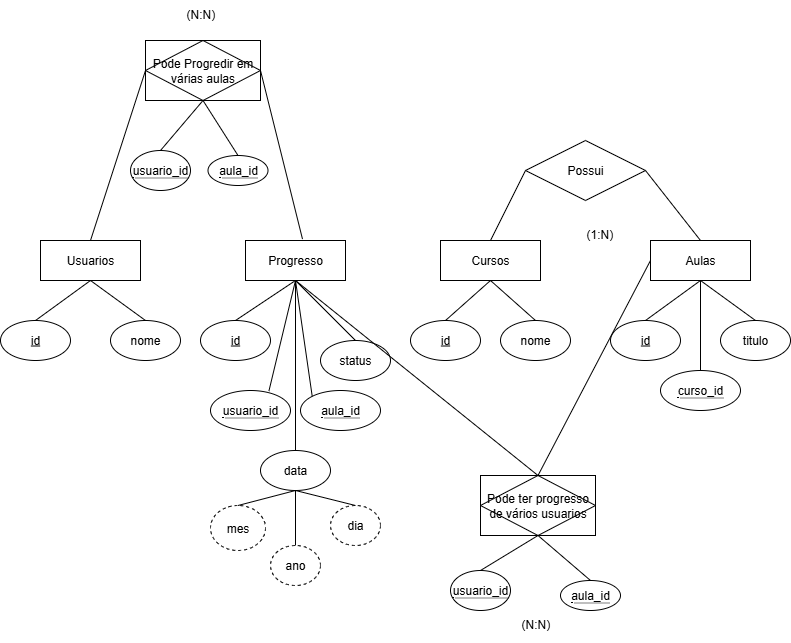

The diagram above was exported from draw.io. Its source (the exported page's mxGraphModel, read from the mxfile embedded in the PNG):
<mxGraphModel dx="1042" dy="562" grid="1" gridSize="10" guides="1" tooltips="1" connect="1" arrows="1" fold="1" page="1" pageScale="1" pageWidth="827" pageHeight="1169" math="0" shadow="0">
  <root>
    <mxCell id="0" />
    <mxCell id="1" parent="0" />
    <mxCell id="bt2TKBlu-dUD9nWMkv3l-1" value="Usuarios" style="whiteSpace=wrap;html=1;align=center;" vertex="1" parent="1">
      <mxGeometry x="60" y="320" width="100" height="40" as="geometry" />
    </mxCell>
    <mxCell id="bt2TKBlu-dUD9nWMkv3l-4" style="rounded=0;orthogonalLoop=1;jettySize=auto;html=1;exitX=0.5;exitY=0;exitDx=0;exitDy=0;entryX=0.5;entryY=1;entryDx=0;entryDy=0;endArrow=none;endFill=0;" edge="1" parent="1" source="bt2TKBlu-dUD9nWMkv3l-2" target="bt2TKBlu-dUD9nWMkv3l-1">
      <mxGeometry relative="1" as="geometry" />
    </mxCell>
    <mxCell id="bt2TKBlu-dUD9nWMkv3l-2" value="&lt;u&gt;id&lt;/u&gt;" style="ellipse;whiteSpace=wrap;html=1;align=center;" vertex="1" parent="1">
      <mxGeometry x="20" y="400" width="70" height="40" as="geometry" />
    </mxCell>
    <mxCell id="bt2TKBlu-dUD9nWMkv3l-3" value="nome" style="ellipse;whiteSpace=wrap;html=1;align=center;" vertex="1" parent="1">
      <mxGeometry x="130" y="400" width="70" height="40" as="geometry" />
    </mxCell>
    <mxCell id="bt2TKBlu-dUD9nWMkv3l-5" style="rounded=0;orthogonalLoop=1;jettySize=auto;html=1;exitX=0.5;exitY=1;exitDx=0;exitDy=0;entryX=0.5;entryY=0;entryDx=0;entryDy=0;endArrow=none;endFill=0;" edge="1" parent="1" source="bt2TKBlu-dUD9nWMkv3l-1" target="bt2TKBlu-dUD9nWMkv3l-3">
      <mxGeometry relative="1" as="geometry">
        <mxPoint x="70" y="430" as="sourcePoint" />
        <mxPoint x="125" y="390" as="targetPoint" />
      </mxGeometry>
    </mxCell>
    <mxCell id="bt2TKBlu-dUD9nWMkv3l-6" value="Cursos" style="whiteSpace=wrap;html=1;align=center;" vertex="1" parent="1">
      <mxGeometry x="460" y="320" width="100" height="40" as="geometry" />
    </mxCell>
    <mxCell id="bt2TKBlu-dUD9nWMkv3l-7" value="&lt;u&gt;id&lt;/u&gt;" style="ellipse;whiteSpace=wrap;html=1;align=center;" vertex="1" parent="1">
      <mxGeometry x="430" y="400" width="70" height="40" as="geometry" />
    </mxCell>
    <mxCell id="bt2TKBlu-dUD9nWMkv3l-8" value="nome" style="ellipse;whiteSpace=wrap;html=1;align=center;" vertex="1" parent="1">
      <mxGeometry x="520" y="400" width="70" height="40" as="geometry" />
    </mxCell>
    <mxCell id="bt2TKBlu-dUD9nWMkv3l-10" style="rounded=0;orthogonalLoop=1;jettySize=auto;html=1;exitX=0.5;exitY=1;exitDx=0;exitDy=0;entryX=0.5;entryY=0;entryDx=0;entryDy=0;endArrow=none;endFill=0;" edge="1" parent="1" source="bt2TKBlu-dUD9nWMkv3l-6" target="bt2TKBlu-dUD9nWMkv3l-7">
      <mxGeometry relative="1" as="geometry">
        <mxPoint x="150" y="380" as="sourcePoint" />
        <mxPoint x="205" y="420" as="targetPoint" />
      </mxGeometry>
    </mxCell>
    <mxCell id="bt2TKBlu-dUD9nWMkv3l-11" style="rounded=0;orthogonalLoop=1;jettySize=auto;html=1;exitX=0.5;exitY=1;exitDx=0;exitDy=0;entryX=0.5;entryY=0;entryDx=0;entryDy=0;endArrow=none;endFill=0;" edge="1" parent="1" source="bt2TKBlu-dUD9nWMkv3l-6" target="bt2TKBlu-dUD9nWMkv3l-8">
      <mxGeometry relative="1" as="geometry">
        <mxPoint x="380" y="490" as="sourcePoint" />
        <mxPoint x="435" y="530" as="targetPoint" />
      </mxGeometry>
    </mxCell>
    <mxCell id="bt2TKBlu-dUD9nWMkv3l-12" value="Aulas" style="whiteSpace=wrap;html=1;align=center;" vertex="1" parent="1">
      <mxGeometry x="670" y="320" width="100" height="40" as="geometry" />
    </mxCell>
    <mxCell id="bt2TKBlu-dUD9nWMkv3l-13" value="&lt;u&gt;id&lt;/u&gt;" style="ellipse;whiteSpace=wrap;html=1;align=center;" vertex="1" parent="1">
      <mxGeometry x="630" y="400" width="70" height="40" as="geometry" />
    </mxCell>
    <mxCell id="bt2TKBlu-dUD9nWMkv3l-14" value="&lt;span style=&quot;border-bottom: 1px dotted&quot;&gt;curso_id&lt;/span&gt;" style="ellipse;whiteSpace=wrap;html=1;align=center;" vertex="1" parent="1">
      <mxGeometry x="680" y="450" width="80" height="40" as="geometry" />
    </mxCell>
    <mxCell id="bt2TKBlu-dUD9nWMkv3l-15" value="titulo" style="ellipse;whiteSpace=wrap;html=1;align=center;" vertex="1" parent="1">
      <mxGeometry x="740" y="400" width="70" height="40" as="geometry" />
    </mxCell>
    <mxCell id="bt2TKBlu-dUD9nWMkv3l-16" style="rounded=0;orthogonalLoop=1;jettySize=auto;html=1;exitX=0.5;exitY=1;exitDx=0;exitDy=0;entryX=0.5;entryY=0;entryDx=0;entryDy=0;endArrow=none;endFill=0;" edge="1" parent="1" source="bt2TKBlu-dUD9nWMkv3l-12" target="bt2TKBlu-dUD9nWMkv3l-13">
      <mxGeometry relative="1" as="geometry">
        <mxPoint x="515" y="380" as="sourcePoint" />
        <mxPoint x="470" y="420" as="targetPoint" />
      </mxGeometry>
    </mxCell>
    <mxCell id="bt2TKBlu-dUD9nWMkv3l-17" style="rounded=0;orthogonalLoop=1;jettySize=auto;html=1;exitX=0.5;exitY=1;exitDx=0;exitDy=0;entryX=0.5;entryY=0;entryDx=0;entryDy=0;endArrow=none;endFill=0;" edge="1" parent="1" source="bt2TKBlu-dUD9nWMkv3l-12" target="bt2TKBlu-dUD9nWMkv3l-14">
      <mxGeometry relative="1" as="geometry">
        <mxPoint x="505" y="580" as="sourcePoint" />
        <mxPoint x="460" y="620" as="targetPoint" />
      </mxGeometry>
    </mxCell>
    <mxCell id="bt2TKBlu-dUD9nWMkv3l-18" style="rounded=0;orthogonalLoop=1;jettySize=auto;html=1;exitX=0.5;exitY=1;exitDx=0;exitDy=0;entryX=0.5;entryY=0;entryDx=0;entryDy=0;endArrow=none;endFill=0;" edge="1" parent="1" source="bt2TKBlu-dUD9nWMkv3l-12" target="bt2TKBlu-dUD9nWMkv3l-15">
      <mxGeometry relative="1" as="geometry">
        <mxPoint x="625" y="600" as="sourcePoint" />
        <mxPoint x="580" y="640" as="targetPoint" />
      </mxGeometry>
    </mxCell>
    <mxCell id="bt2TKBlu-dUD9nWMkv3l-19" value="Progresso" style="whiteSpace=wrap;html=1;align=center;" vertex="1" parent="1">
      <mxGeometry x="265" y="320" width="100" height="40" as="geometry" />
    </mxCell>
    <mxCell id="bt2TKBlu-dUD9nWMkv3l-20" value="&lt;u&gt;id&lt;/u&gt;" style="ellipse;whiteSpace=wrap;html=1;align=center;" vertex="1" parent="1">
      <mxGeometry x="220" y="400" width="70" height="40" as="geometry" />
    </mxCell>
    <mxCell id="bt2TKBlu-dUD9nWMkv3l-21" value="&lt;span style=&quot;border-bottom: 1px dotted&quot;&gt;usuario_id&lt;/span&gt;" style="ellipse;whiteSpace=wrap;html=1;align=center;" vertex="1" parent="1">
      <mxGeometry x="230" y="470" width="80" height="40" as="geometry" />
    </mxCell>
    <mxCell id="bt2TKBlu-dUD9nWMkv3l-24" value="&lt;span style=&quot;border-bottom: 1px dotted&quot;&gt;aula_id&lt;/span&gt;" style="ellipse;whiteSpace=wrap;html=1;align=center;" vertex="1" parent="1">
      <mxGeometry x="320" y="470" width="80" height="40" as="geometry" />
    </mxCell>
    <mxCell id="bt2TKBlu-dUD9nWMkv3l-25" style="edgeStyle=orthogonalEdgeStyle;rounded=0;orthogonalLoop=1;jettySize=auto;html=1;exitX=0.5;exitY=1;exitDx=0;exitDy=0;" edge="1" parent="1" source="bt2TKBlu-dUD9nWMkv3l-24" target="bt2TKBlu-dUD9nWMkv3l-24">
      <mxGeometry relative="1" as="geometry" />
    </mxCell>
    <mxCell id="bt2TKBlu-dUD9nWMkv3l-26" value="status" style="ellipse;whiteSpace=wrap;html=1;align=center;" vertex="1" parent="1">
      <mxGeometry x="340" y="420" width="70" height="40" as="geometry" />
    </mxCell>
    <mxCell id="bt2TKBlu-dUD9nWMkv3l-27" value="data" style="ellipse;whiteSpace=wrap;html=1;align=center;" vertex="1" parent="1">
      <mxGeometry x="280" y="530" width="70" height="40" as="geometry" />
    </mxCell>
    <mxCell id="bt2TKBlu-dUD9nWMkv3l-28" value="ano" style="ellipse;whiteSpace=wrap;html=1;align=center;dashed=1;" vertex="1" parent="1">
      <mxGeometry x="290" y="625" width="50" height="40" as="geometry" />
    </mxCell>
    <mxCell id="bt2TKBlu-dUD9nWMkv3l-29" value="mes" style="ellipse;whiteSpace=wrap;html=1;align=center;dashed=1;" vertex="1" parent="1">
      <mxGeometry x="230" y="585" width="55" height="45" as="geometry" />
    </mxCell>
    <mxCell id="bt2TKBlu-dUD9nWMkv3l-30" value="dia" style="ellipse;whiteSpace=wrap;html=1;align=center;dashed=1;" vertex="1" parent="1">
      <mxGeometry x="350" y="585" width="50" height="40" as="geometry" />
    </mxCell>
    <mxCell id="bt2TKBlu-dUD9nWMkv3l-31" style="rounded=0;orthogonalLoop=1;jettySize=auto;html=1;exitX=0.5;exitY=1;exitDx=0;exitDy=0;entryX=0.5;entryY=0;entryDx=0;entryDy=0;endArrow=none;endFill=0;" edge="1" parent="1" source="bt2TKBlu-dUD9nWMkv3l-19" target="bt2TKBlu-dUD9nWMkv3l-20">
      <mxGeometry relative="1" as="geometry">
        <mxPoint x="150" y="390" as="sourcePoint" />
        <mxPoint x="205" y="430" as="targetPoint" />
      </mxGeometry>
    </mxCell>
    <mxCell id="bt2TKBlu-dUD9nWMkv3l-32" style="rounded=0;orthogonalLoop=1;jettySize=auto;html=1;exitX=0.5;exitY=0;exitDx=0;exitDy=0;entryX=0.5;entryY=1;entryDx=0;entryDy=0;endArrow=none;endFill=0;" edge="1" parent="1" source="bt2TKBlu-dUD9nWMkv3l-26" target="bt2TKBlu-dUD9nWMkv3l-19">
      <mxGeometry relative="1" as="geometry">
        <mxPoint x="390" y="440" as="sourcePoint" />
        <mxPoint x="330" y="480" as="targetPoint" />
      </mxGeometry>
    </mxCell>
    <mxCell id="bt2TKBlu-dUD9nWMkv3l-33" style="rounded=0;orthogonalLoop=1;jettySize=auto;html=1;exitX=0.5;exitY=1;exitDx=0;exitDy=0;entryX=0.73;entryY=0.015;entryDx=0;entryDy=0;endArrow=none;endFill=0;entryPerimeter=0;" edge="1" parent="1" source="bt2TKBlu-dUD9nWMkv3l-19" target="bt2TKBlu-dUD9nWMkv3l-21">
      <mxGeometry relative="1" as="geometry">
        <mxPoint x="510" y="470" as="sourcePoint" />
        <mxPoint x="450" y="510" as="targetPoint" />
      </mxGeometry>
    </mxCell>
    <mxCell id="bt2TKBlu-dUD9nWMkv3l-34" style="rounded=0;orthogonalLoop=1;jettySize=auto;html=1;exitX=0;exitY=0;exitDx=0;exitDy=0;entryX=0.5;entryY=1;entryDx=0;entryDy=0;endArrow=none;endFill=0;" edge="1" parent="1" source="bt2TKBlu-dUD9nWMkv3l-24" target="bt2TKBlu-dUD9nWMkv3l-19">
      <mxGeometry relative="1" as="geometry">
        <mxPoint x="540" y="530" as="sourcePoint" />
        <mxPoint x="480" y="570" as="targetPoint" />
      </mxGeometry>
    </mxCell>
    <mxCell id="bt2TKBlu-dUD9nWMkv3l-35" style="rounded=0;orthogonalLoop=1;jettySize=auto;html=1;exitX=0.5;exitY=0;exitDx=0;exitDy=0;entryX=0.5;entryY=1;entryDx=0;entryDy=0;endArrow=none;endFill=0;" edge="1" parent="1" source="bt2TKBlu-dUD9nWMkv3l-27" target="bt2TKBlu-dUD9nWMkv3l-19">
      <mxGeometry relative="1" as="geometry">
        <mxPoint x="540" y="540" as="sourcePoint" />
        <mxPoint x="480" y="580" as="targetPoint" />
      </mxGeometry>
    </mxCell>
    <mxCell id="bt2TKBlu-dUD9nWMkv3l-36" style="rounded=0;orthogonalLoop=1;jettySize=auto;html=1;exitX=0.5;exitY=1;exitDx=0;exitDy=0;entryX=0.5;entryY=0;entryDx=0;entryDy=0;endArrow=none;endFill=0;" edge="1" parent="1" source="bt2TKBlu-dUD9nWMkv3l-27" target="bt2TKBlu-dUD9nWMkv3l-29">
      <mxGeometry relative="1" as="geometry">
        <mxPoint x="500" y="590" as="sourcePoint" />
        <mxPoint x="440" y="630" as="targetPoint" />
      </mxGeometry>
    </mxCell>
    <mxCell id="bt2TKBlu-dUD9nWMkv3l-37" style="rounded=0;orthogonalLoop=1;jettySize=auto;html=1;exitX=0.5;exitY=1;exitDx=0;exitDy=0;entryX=0.5;entryY=0;entryDx=0;entryDy=0;endArrow=none;endFill=0;" edge="1" parent="1" source="bt2TKBlu-dUD9nWMkv3l-27" target="bt2TKBlu-dUD9nWMkv3l-28">
      <mxGeometry relative="1" as="geometry">
        <mxPoint x="390" y="570" as="sourcePoint" />
        <mxPoint x="330" y="610" as="targetPoint" />
      </mxGeometry>
    </mxCell>
    <mxCell id="bt2TKBlu-dUD9nWMkv3l-40" style="rounded=0;orthogonalLoop=1;jettySize=auto;html=1;exitX=0.5;exitY=1;exitDx=0;exitDy=0;entryX=0.5;entryY=0;entryDx=0;entryDy=0;endArrow=none;endFill=0;" edge="1" parent="1" source="bt2TKBlu-dUD9nWMkv3l-27" target="bt2TKBlu-dUD9nWMkv3l-30">
      <mxGeometry relative="1" as="geometry">
        <mxPoint x="330" y="580" as="sourcePoint" />
        <mxPoint x="340" y="640" as="targetPoint" />
      </mxGeometry>
    </mxCell>
    <mxCell id="bt2TKBlu-dUD9nWMkv3l-41" value="Possui" style="shape=rhombus;perimeter=rhombusPerimeter;whiteSpace=wrap;html=1;align=center;" vertex="1" parent="1">
      <mxGeometry x="545" y="220" width="120" height="60" as="geometry" />
    </mxCell>
    <mxCell id="bt2TKBlu-dUD9nWMkv3l-42" style="rounded=0;orthogonalLoop=1;jettySize=auto;html=1;exitX=0;exitY=0.5;exitDx=0;exitDy=0;entryX=0.5;entryY=0;entryDx=0;entryDy=0;endArrow=none;endFill=0;" edge="1" parent="1" source="bt2TKBlu-dUD9nWMkv3l-41" target="bt2TKBlu-dUD9nWMkv3l-6">
      <mxGeometry relative="1" as="geometry">
        <mxPoint x="360" y="580" as="sourcePoint" />
        <mxPoint x="370" y="640" as="targetPoint" />
      </mxGeometry>
    </mxCell>
    <mxCell id="bt2TKBlu-dUD9nWMkv3l-43" style="rounded=0;orthogonalLoop=1;jettySize=auto;html=1;exitX=1;exitY=0.5;exitDx=0;exitDy=0;entryX=0.5;entryY=0;entryDx=0;entryDy=0;endArrow=none;endFill=0;" edge="1" parent="1" source="bt2TKBlu-dUD9nWMkv3l-41" target="bt2TKBlu-dUD9nWMkv3l-12">
      <mxGeometry relative="1" as="geometry">
        <mxPoint x="520" y="320" as="sourcePoint" />
        <mxPoint x="530" y="380" as="targetPoint" />
      </mxGeometry>
    </mxCell>
    <mxCell id="bt2TKBlu-dUD9nWMkv3l-44" value="(N:N)" style="text;strokeColor=none;fillColor=none;spacingLeft=4;spacingRight=4;overflow=hidden;rotatable=0;points=[[0,0.5],[1,0.5]];portConstraint=eastwest;fontSize=12;whiteSpace=wrap;html=1;" vertex="1" parent="1">
      <mxGeometry x="200" y="80" width="40" height="30" as="geometry" />
    </mxCell>
    <mxCell id="bt2TKBlu-dUD9nWMkv3l-45" value="Pode Progredir em várias aulas" style="shape=associativeEntity;whiteSpace=wrap;html=1;align=center;" vertex="1" parent="1">
      <mxGeometry x="165" y="120" width="115" height="60" as="geometry" />
    </mxCell>
    <mxCell id="bt2TKBlu-dUD9nWMkv3l-46" style="rounded=0;orthogonalLoop=1;jettySize=auto;html=1;exitX=0.5;exitY=0;exitDx=0;exitDy=0;entryX=0;entryY=0.5;entryDx=0;entryDy=0;endArrow=none;endFill=0;" edge="1" parent="1" source="bt2TKBlu-dUD9nWMkv3l-1" target="bt2TKBlu-dUD9nWMkv3l-45">
      <mxGeometry relative="1" as="geometry">
        <mxPoint x="520" y="550" as="sourcePoint" />
        <mxPoint x="530" y="610" as="targetPoint" />
      </mxGeometry>
    </mxCell>
    <mxCell id="bt2TKBlu-dUD9nWMkv3l-47" style="rounded=0;orthogonalLoop=1;jettySize=auto;html=1;exitX=1;exitY=0.5;exitDx=0;exitDy=0;entryX=0.57;entryY=-0.035;entryDx=0;entryDy=0;endArrow=none;endFill=0;entryPerimeter=0;" edge="1" parent="1" source="bt2TKBlu-dUD9nWMkv3l-45" target="bt2TKBlu-dUD9nWMkv3l-19">
      <mxGeometry relative="1" as="geometry">
        <mxPoint x="530" y="340" as="sourcePoint" />
        <mxPoint x="540" y="400" as="targetPoint" />
      </mxGeometry>
    </mxCell>
    <mxCell id="bt2TKBlu-dUD9nWMkv3l-48" value="(1:N)" style="text;strokeColor=none;fillColor=none;spacingLeft=4;spacingRight=4;overflow=hidden;rotatable=0;points=[[0,0.5],[1,0.5]];portConstraint=eastwest;fontSize=12;whiteSpace=wrap;html=1;" vertex="1" parent="1">
      <mxGeometry x="600" y="300" width="40" height="30" as="geometry" />
    </mxCell>
    <mxCell id="bt2TKBlu-dUD9nWMkv3l-50" value="&lt;span style=&quot;border-bottom: 1px dotted&quot;&gt;usuario_id&lt;/span&gt;" style="ellipse;whiteSpace=wrap;html=1;align=center;" vertex="1" parent="1">
      <mxGeometry x="150" y="230" width="60" height="40" as="geometry" />
    </mxCell>
    <mxCell id="bt2TKBlu-dUD9nWMkv3l-51" value="&lt;span style=&quot;border-bottom: 1px dotted&quot;&gt;aula_id&lt;/span&gt;" style="ellipse;whiteSpace=wrap;html=1;align=center;" vertex="1" parent="1">
      <mxGeometry x="227.5" y="235" width="60" height="30" as="geometry" />
    </mxCell>
    <mxCell id="bt2TKBlu-dUD9nWMkv3l-52" style="rounded=0;orthogonalLoop=1;jettySize=auto;html=1;exitX=0.5;exitY=0;exitDx=0;exitDy=0;entryX=0.5;entryY=1;entryDx=0;entryDy=0;endArrow=none;endFill=0;" edge="1" parent="1" source="bt2TKBlu-dUD9nWMkv3l-50" target="bt2TKBlu-dUD9nWMkv3l-45">
      <mxGeometry relative="1" as="geometry">
        <mxPoint x="190" y="360" as="sourcePoint" />
        <mxPoint x="230" y="210" as="targetPoint" />
      </mxGeometry>
    </mxCell>
    <mxCell id="bt2TKBlu-dUD9nWMkv3l-53" style="rounded=0;orthogonalLoop=1;jettySize=auto;html=1;exitX=0.5;exitY=1;exitDx=0;exitDy=0;entryX=0.5;entryY=0;entryDx=0;entryDy=0;endArrow=none;endFill=0;" edge="1" parent="1" source="bt2TKBlu-dUD9nWMkv3l-45" target="bt2TKBlu-dUD9nWMkv3l-51">
      <mxGeometry relative="1" as="geometry">
        <mxPoint x="270" y="280" as="sourcePoint" />
        <mxPoint x="325" y="320" as="targetPoint" />
      </mxGeometry>
    </mxCell>
    <mxCell id="bt2TKBlu-dUD9nWMkv3l-54" value="Pode ter progresso de vários usuarios" style="shape=associativeEntity;whiteSpace=wrap;html=1;align=center;" vertex="1" parent="1">
      <mxGeometry x="500" y="555" width="115" height="60" as="geometry" />
    </mxCell>
    <mxCell id="bt2TKBlu-dUD9nWMkv3l-56" value="&lt;span style=&quot;border-bottom: 1px dotted&quot;&gt;usuario_id&lt;/span&gt;" style="ellipse;whiteSpace=wrap;html=1;align=center;" vertex="1" parent="1">
      <mxGeometry x="470" y="650" width="60" height="40" as="geometry" />
    </mxCell>
    <mxCell id="bt2TKBlu-dUD9nWMkv3l-58" value="&lt;span style=&quot;border-bottom: 1px dotted&quot;&gt;aula_id&lt;/span&gt;" style="ellipse;whiteSpace=wrap;html=1;align=center;" vertex="1" parent="1">
      <mxGeometry x="580" y="660" width="60" height="30" as="geometry" />
    </mxCell>
    <mxCell id="bt2TKBlu-dUD9nWMkv3l-59" style="rounded=0;orthogonalLoop=1;jettySize=auto;html=1;exitX=0.5;exitY=1;exitDx=0;exitDy=0;entryX=0.5;entryY=0;entryDx=0;entryDy=0;endArrow=none;endFill=0;" edge="1" parent="1" source="bt2TKBlu-dUD9nWMkv3l-54" target="bt2TKBlu-dUD9nWMkv3l-56">
      <mxGeometry relative="1" as="geometry">
        <mxPoint x="310" y="600" as="sourcePoint" />
        <mxPoint x="310" y="655" as="targetPoint" />
      </mxGeometry>
    </mxCell>
    <mxCell id="bt2TKBlu-dUD9nWMkv3l-60" style="rounded=0;orthogonalLoop=1;jettySize=auto;html=1;exitX=0.5;exitY=0;exitDx=0;exitDy=0;entryX=0.5;entryY=1;entryDx=0;entryDy=0;endArrow=none;endFill=0;" edge="1" parent="1" source="bt2TKBlu-dUD9nWMkv3l-58" target="bt2TKBlu-dUD9nWMkv3l-54">
      <mxGeometry relative="1" as="geometry">
        <mxPoint x="540" y="790" as="sourcePoint" />
        <mxPoint x="540" y="845" as="targetPoint" />
      </mxGeometry>
    </mxCell>
    <mxCell id="bt2TKBlu-dUD9nWMkv3l-61" style="rounded=0;orthogonalLoop=1;jettySize=auto;html=1;exitX=0.5;exitY=1;exitDx=0;exitDy=0;entryX=0.5;entryY=0;entryDx=0;entryDy=0;endArrow=none;endFill=0;" edge="1" parent="1" source="bt2TKBlu-dUD9nWMkv3l-19" target="bt2TKBlu-dUD9nWMkv3l-54">
      <mxGeometry relative="1" as="geometry">
        <mxPoint x="570" y="790" as="sourcePoint" />
        <mxPoint x="570" y="845" as="targetPoint" />
      </mxGeometry>
    </mxCell>
    <mxCell id="bt2TKBlu-dUD9nWMkv3l-62" style="rounded=0;orthogonalLoop=1;jettySize=auto;html=1;exitX=0;exitY=0.5;exitDx=0;exitDy=0;entryX=0.5;entryY=0;entryDx=0;entryDy=0;endArrow=none;endFill=0;" edge="1" parent="1" source="bt2TKBlu-dUD9nWMkv3l-12" target="bt2TKBlu-dUD9nWMkv3l-54">
      <mxGeometry relative="1" as="geometry">
        <mxPoint x="670" y="620" as="sourcePoint" />
        <mxPoint x="670" y="675" as="targetPoint" />
      </mxGeometry>
    </mxCell>
    <mxCell id="bt2TKBlu-dUD9nWMkv3l-63" value="(N:N)" style="text;strokeColor=none;fillColor=none;spacingLeft=4;spacingRight=4;overflow=hidden;rotatable=0;points=[[0,0.5],[1,0.5]];portConstraint=eastwest;fontSize=12;whiteSpace=wrap;html=1;" vertex="1" parent="1">
      <mxGeometry x="535" y="690" width="40" height="30" as="geometry" />
    </mxCell>
  </root>
</mxGraphModel>